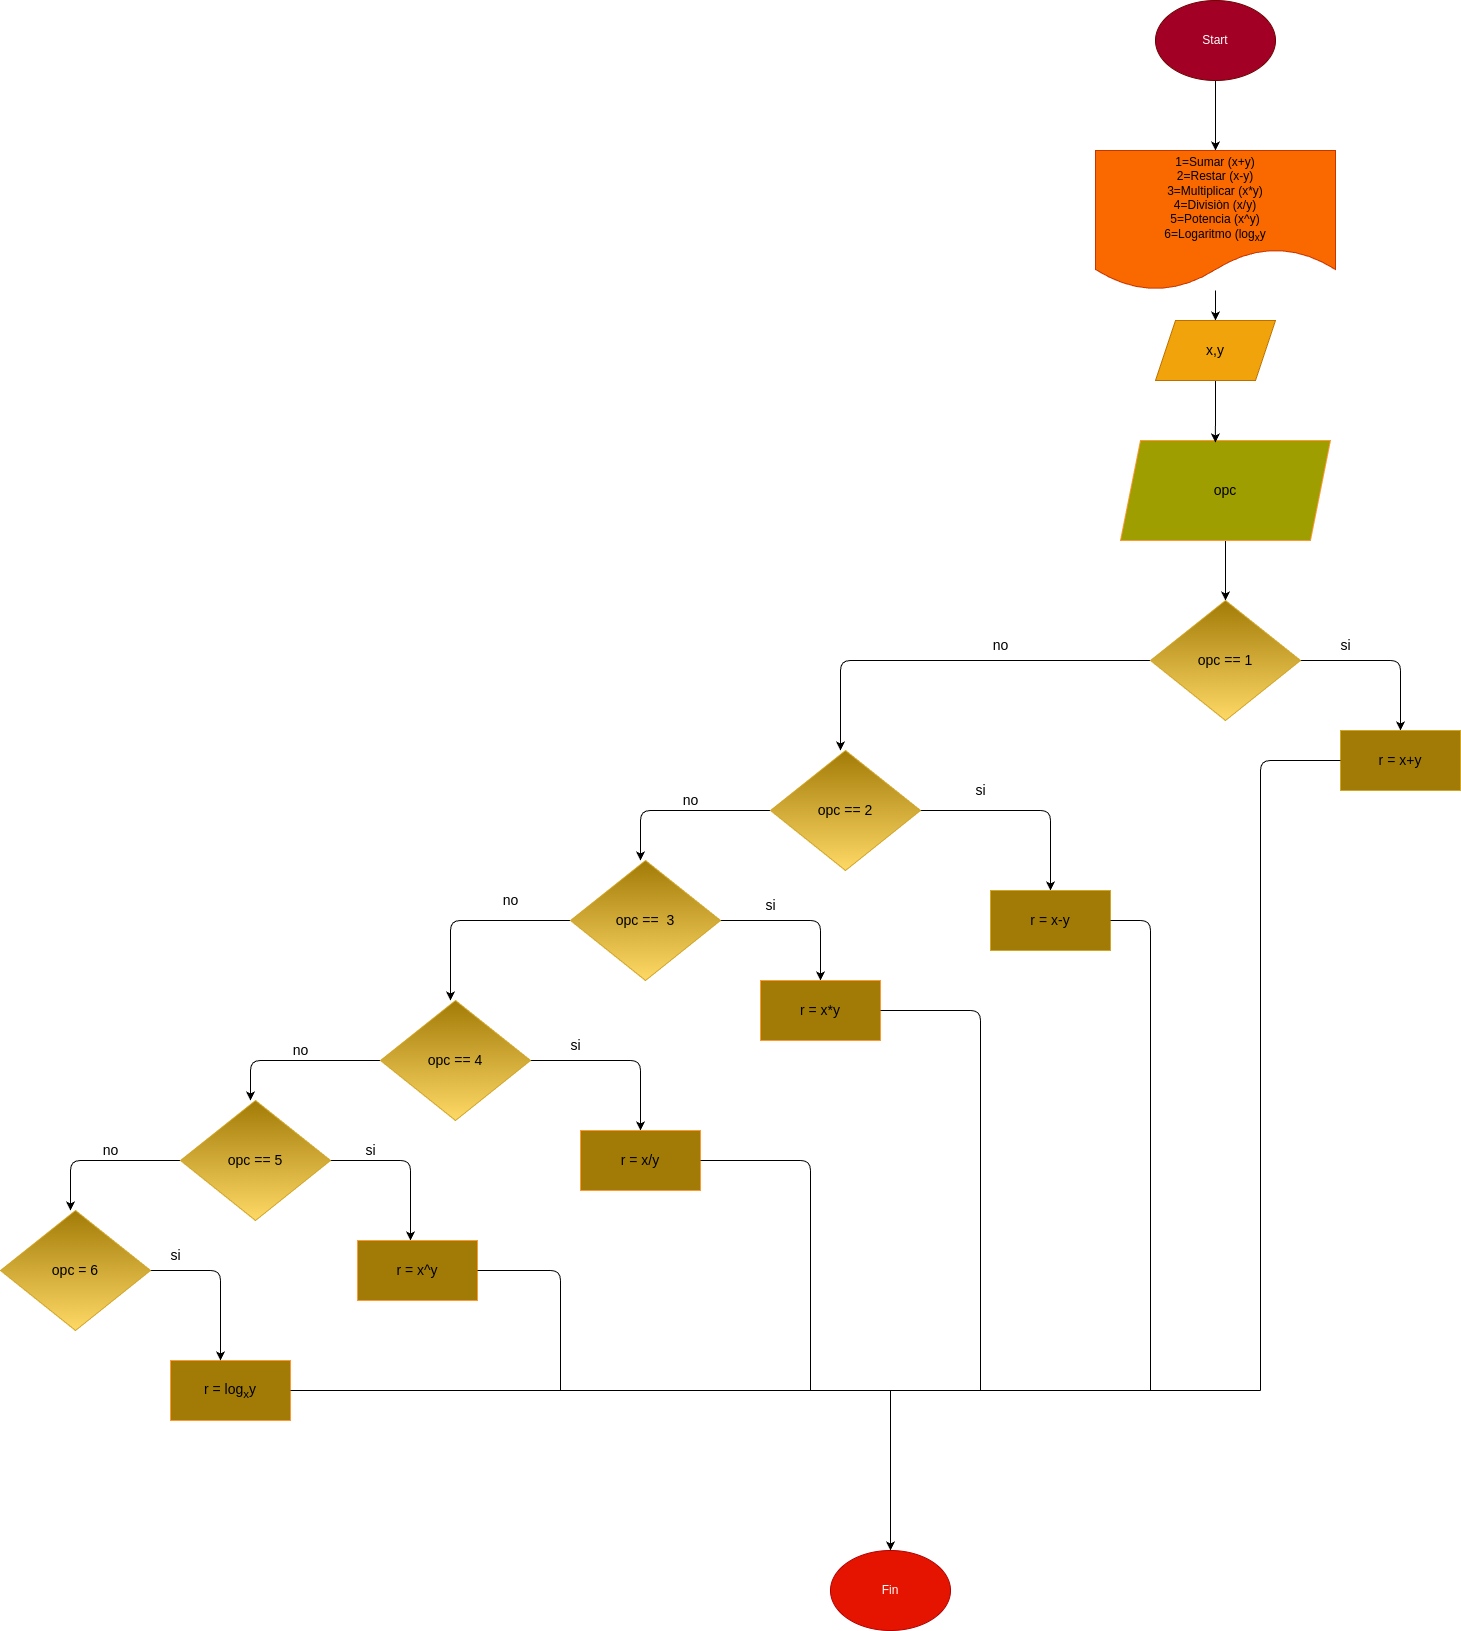

The diagram above was exported from draw.io. Its source (the exported page's mxGraphModel, read from the mxfile embedded in the PNG):
<mxGraphModel dx="2760" dy="2083" grid="1" gridSize="10" guides="1" tooltips="1" connect="1" arrows="1" fold="1" page="1" pageScale="1" pageWidth="827" pageHeight="1169" math="0" shadow="0">
  <root>
    <mxCell id="0" />
    <mxCell id="1" parent="0" />
    <mxCell id="45" style="edgeStyle=none;html=1;fontSize=14;startArrow=none;startFill=0;" parent="1" target="4" edge="1">
      <mxGeometry relative="1" as="geometry">
        <mxPoint x="325" y="-40" as="sourcePoint" />
      </mxGeometry>
    </mxCell>
    <mxCell id="50" style="edgeStyle=none;html=1;entryX=0.5;entryY=0;entryDx=0;entryDy=0;fontSize=14;startArrow=none;startFill=0;" parent="1" source="4" target="43" edge="1">
      <mxGeometry relative="1" as="geometry" />
    </mxCell>
    <mxCell id="4" value="1=Sumar (x+y)&lt;br&gt;2=Restar (x-y)&lt;br&gt;3=Multiplicar (x*y)&lt;br&gt;4=Divisiòn (x/y)&lt;br&gt;5=Potencia (x^y)&lt;br&gt;&lt;div style=&quot;text-align: justify;&quot;&gt;&lt;span style=&quot;background-color: initial;&quot;&gt;6=Logaritmo (log&lt;/span&gt;&lt;sub style=&quot;background-color: initial;&quot;&gt;x&lt;/sub&gt;&lt;span style=&quot;background-color: initial;&quot;&gt;y&lt;/span&gt;&lt;/div&gt;" style="shape=document;whiteSpace=wrap;html=1;boundedLbl=1;fillColor=#fa6800;fontColor=#000000;strokeColor=#C73500;" parent="1" vertex="1">
      <mxGeometry x="205" y="30" width="240" height="140" as="geometry" />
    </mxCell>
    <mxCell id="44" style="edgeStyle=none;html=1;entryX=0.5;entryY=0;entryDx=0;entryDy=0;fontSize=14;startArrow=none;startFill=0;" parent="1" source="7" target="9" edge="1">
      <mxGeometry relative="1" as="geometry" />
    </mxCell>
    <mxCell id="7" value="opc" style="shape=parallelogram;perimeter=parallelogramPerimeter;whiteSpace=wrap;html=1;fixedSize=1;fontSize=14;fillColor=#9E9E00;fontColor=#000000;strokeColor=#FF9933;" parent="1" vertex="1">
      <mxGeometry x="230" y="320" width="210" height="100" as="geometry" />
    </mxCell>
    <mxCell id="14" style="edgeStyle=none;html=1;fontSize=14;startArrow=none;startFill=0;" parent="1" source="9" edge="1">
      <mxGeometry relative="1" as="geometry">
        <mxPoint x="510" y="610" as="targetPoint" />
        <Array as="points">
          <mxPoint x="510" y="540" />
        </Array>
      </mxGeometry>
    </mxCell>
    <mxCell id="24" style="edgeStyle=none;html=1;fontSize=14;startArrow=none;startFill=0;" parent="1" source="9" edge="1">
      <mxGeometry relative="1" as="geometry">
        <mxPoint x="-50" y="630" as="targetPoint" />
        <Array as="points">
          <mxPoint x="-50" y="540" />
        </Array>
      </mxGeometry>
    </mxCell>
    <mxCell id="9" value="opc == 1" style="rhombus;whiteSpace=wrap;html=1;fontSize=14;fillColor=#a27b07;gradientColor=#ffd966;strokeColor=#d2a728;" parent="1" vertex="1">
      <mxGeometry x="260" y="480" width="150" height="120" as="geometry" />
    </mxCell>
    <mxCell id="15" value="si" style="text;html=1;align=center;verticalAlign=middle;resizable=0;points=[];autosize=1;strokeColor=none;fillColor=none;fontSize=14;" parent="1" vertex="1">
      <mxGeometry x="440" y="510" width="30" height="30" as="geometry" />
    </mxCell>
    <mxCell id="16" value="r = x+y" style="rounded=0;whiteSpace=wrap;html=1;strokeColor=#d2a728;fontSize=14;fillColor=#a27b07;" parent="1" vertex="1">
      <mxGeometry x="450" y="610" width="120" height="60" as="geometry" />
    </mxCell>
    <mxCell id="20" value="no" style="text;html=1;align=center;verticalAlign=middle;resizable=0;points=[];autosize=1;strokeColor=none;fillColor=none;fontSize=14;" parent="1" vertex="1">
      <mxGeometry x="90" y="510" width="40" height="30" as="geometry" />
    </mxCell>
    <mxCell id="25" style="edgeStyle=none;html=1;fontSize=14;startArrow=none;startFill=0;" parent="1" source="22" edge="1">
      <mxGeometry relative="1" as="geometry">
        <mxPoint x="160" y="770" as="targetPoint" />
        <Array as="points">
          <mxPoint x="160" y="690" />
        </Array>
      </mxGeometry>
    </mxCell>
    <mxCell id="30" style="edgeStyle=none;html=1;fontSize=14;startArrow=none;startFill=0;" parent="1" source="22" edge="1">
      <mxGeometry relative="1" as="geometry">
        <mxPoint x="-250" y="740" as="targetPoint" />
        <Array as="points">
          <mxPoint x="-250" y="690" />
        </Array>
      </mxGeometry>
    </mxCell>
    <mxCell id="22" value="opc == 2" style="rhombus;whiteSpace=wrap;html=1;fontSize=14;fillColor=#a27b07;gradientColor=#ffd966;strokeColor=#d2a728;" parent="1" vertex="1">
      <mxGeometry x="-120" y="630" width="150" height="120" as="geometry" />
    </mxCell>
    <mxCell id="26" value="si" style="text;html=1;align=center;verticalAlign=middle;resizable=0;points=[];autosize=1;strokeColor=none;fillColor=none;fontSize=14;" parent="1" vertex="1">
      <mxGeometry x="75" y="655" width="30" height="30" as="geometry" />
    </mxCell>
    <mxCell id="28" value="r = x-y" style="rounded=0;whiteSpace=wrap;html=1;strokeColor=#d2a728;fontSize=14;fillColor=#a27b07;" parent="1" vertex="1">
      <mxGeometry x="100" y="770" width="120" height="60" as="geometry" />
    </mxCell>
    <mxCell id="31" value="no" style="text;html=1;align=center;verticalAlign=middle;resizable=0;points=[];autosize=1;strokeColor=none;fillColor=none;fontSize=14;" parent="1" vertex="1">
      <mxGeometry x="-220" y="665" width="40" height="30" as="geometry" />
    </mxCell>
    <mxCell id="34" style="edgeStyle=none;html=1;fontSize=14;startArrow=none;startFill=0;" parent="1" source="33" edge="1">
      <mxGeometry relative="1" as="geometry">
        <mxPoint x="-70" y="860" as="targetPoint" />
        <Array as="points">
          <mxPoint x="-70" y="800" />
        </Array>
      </mxGeometry>
    </mxCell>
    <mxCell id="39" style="edgeStyle=none;html=1;fontSize=14;startArrow=none;startFill=0;" parent="1" source="33" edge="1">
      <mxGeometry relative="1" as="geometry">
        <mxPoint x="-440" y="880" as="targetPoint" />
        <Array as="points">
          <mxPoint x="-440" y="800" />
        </Array>
      </mxGeometry>
    </mxCell>
    <mxCell id="33" value="opc ==&amp;nbsp; 3" style="rhombus;whiteSpace=wrap;html=1;fontSize=14;fillColor=#a27b07;gradientColor=#ffd966;strokeColor=#d2a728;" parent="1" vertex="1">
      <mxGeometry x="-320" y="740" width="150" height="120" as="geometry" />
    </mxCell>
    <mxCell id="35" value="si" style="text;html=1;align=center;verticalAlign=middle;resizable=0;points=[];autosize=1;strokeColor=none;fillColor=none;fontSize=14;" parent="1" vertex="1">
      <mxGeometry x="-135" y="770" width="30" height="30" as="geometry" />
    </mxCell>
    <mxCell id="37" value="r = x*y" style="rounded=0;whiteSpace=wrap;html=1;strokeColor=#FF9933;fontSize=14;fillColor=#a27b07;" parent="1" vertex="1">
      <mxGeometry x="-130" y="860" width="120" height="60" as="geometry" />
    </mxCell>
    <mxCell id="40" value="no" style="text;html=1;align=center;verticalAlign=middle;resizable=0;points=[];autosize=1;strokeColor=none;fillColor=none;fontSize=14;" parent="1" vertex="1">
      <mxGeometry x="-400" y="765" width="40" height="30" as="geometry" />
    </mxCell>
    <mxCell id="42" style="edgeStyle=none;html=1;fontSize=14;startArrow=none;startFill=0;" parent="1" source="41" edge="1">
      <mxGeometry relative="1" as="geometry">
        <mxPoint x="-250" y="1010" as="targetPoint" />
        <Array as="points">
          <mxPoint x="-250" y="940" />
        </Array>
      </mxGeometry>
    </mxCell>
    <mxCell id="58" style="edgeStyle=none;html=1;fontSize=14;startArrow=none;startFill=0;" parent="1" source="41" edge="1">
      <mxGeometry relative="1" as="geometry">
        <mxPoint x="-640" y="980" as="targetPoint" />
        <Array as="points">
          <mxPoint x="-640" y="940" />
        </Array>
      </mxGeometry>
    </mxCell>
    <mxCell id="41" value="opc == 4" style="rhombus;whiteSpace=wrap;html=1;fontSize=14;fillColor=#a27b07;gradientColor=#ffd966;strokeColor=#d2a728;" parent="1" vertex="1">
      <mxGeometry x="-510" y="880" width="150" height="120" as="geometry" />
    </mxCell>
    <mxCell id="51" style="edgeStyle=none;html=1;entryX=0.452;entryY=0.02;entryDx=0;entryDy=0;entryPerimeter=0;fontSize=14;startArrow=none;startFill=0;" parent="1" source="43" target="7" edge="1">
      <mxGeometry relative="1" as="geometry" />
    </mxCell>
    <mxCell id="43" value="x,y" style="shape=parallelogram;perimeter=parallelogramPerimeter;whiteSpace=wrap;html=1;fixedSize=1;strokeColor=#BD7000;fontSize=14;fillColor=#f0a30a;fontColor=#000000;" parent="1" vertex="1">
      <mxGeometry x="265" y="200" width="120" height="60" as="geometry" />
    </mxCell>
    <mxCell id="52" value="si" style="text;html=1;align=center;verticalAlign=middle;resizable=0;points=[];autosize=1;strokeColor=none;fillColor=none;fontSize=14;" parent="1" vertex="1">
      <mxGeometry x="-330" y="910" width="30" height="30" as="geometry" />
    </mxCell>
    <mxCell id="54" value="r = x/y" style="rounded=0;whiteSpace=wrap;html=1;strokeColor=#FF9933;fontSize=14;fillColor=#a27b07;" parent="1" vertex="1">
      <mxGeometry x="-310" y="1010" width="120" height="60" as="geometry" />
    </mxCell>
    <mxCell id="59" value="no" style="text;html=1;align=center;verticalAlign=middle;resizable=0;points=[];autosize=1;strokeColor=none;fillColor=none;fontSize=14;" parent="1" vertex="1">
      <mxGeometry x="-610" y="915" width="40" height="30" as="geometry" />
    </mxCell>
    <mxCell id="61" style="edgeStyle=none;html=1;fontSize=14;startArrow=none;startFill=0;" parent="1" source="60" edge="1">
      <mxGeometry relative="1" as="geometry">
        <mxPoint x="-480" y="1120" as="targetPoint" />
        <Array as="points">
          <mxPoint x="-480" y="1040" />
        </Array>
      </mxGeometry>
    </mxCell>
    <mxCell id="w_0MgkYkENJ9bRwLIkQw-63" style="edgeStyle=none;html=1;fontSize=14;startArrow=none;startFill=0;" parent="1" source="60" edge="1">
      <mxGeometry relative="1" as="geometry">
        <mxPoint x="-820" y="1090" as="targetPoint" />
        <Array as="points">
          <mxPoint x="-820" y="1040" />
        </Array>
      </mxGeometry>
    </mxCell>
    <mxCell id="60" value="opc == 5" style="rhombus;whiteSpace=wrap;html=1;fontSize=14;fillColor=#a27b07;gradientColor=#ffd966;strokeColor=#d2a728;" parent="1" vertex="1">
      <mxGeometry x="-710" y="980" width="150" height="120" as="geometry" />
    </mxCell>
    <mxCell id="62" value="si" style="text;html=1;align=center;verticalAlign=middle;resizable=0;points=[];autosize=1;strokeColor=none;fillColor=none;fontSize=14;" parent="1" vertex="1">
      <mxGeometry x="-535" y="1015" width="30" height="30" as="geometry" />
    </mxCell>
    <mxCell id="63" value="r = x^y" style="rounded=0;whiteSpace=wrap;html=1;strokeColor=#FF9933;fontSize=14;fillColor=#a27b07;" parent="1" vertex="1">
      <mxGeometry x="-533" y="1120" width="120" height="60" as="geometry" />
    </mxCell>
    <mxCell id="w_0MgkYkENJ9bRwLIkQw-64" value="no" style="text;html=1;align=center;verticalAlign=middle;resizable=0;points=[];autosize=1;strokeColor=none;fillColor=none;fontSize=14;" parent="1" vertex="1">
      <mxGeometry x="-800" y="1015" width="40" height="30" as="geometry" />
    </mxCell>
    <mxCell id="w_0MgkYkENJ9bRwLIkQw-65" value="r = log&lt;sub&gt;x&lt;/sub&gt;y" style="rounded=0;whiteSpace=wrap;html=1;strokeColor=#FF9933;fontSize=14;fillColor=#a27b07;" parent="1" vertex="1">
      <mxGeometry x="-720" y="1240" width="120" height="60" as="geometry" />
    </mxCell>
    <mxCell id="w_0MgkYkENJ9bRwLIkQw-67" style="edgeStyle=none;html=1;fontSize=14;startArrow=none;startFill=0;" parent="1" source="w_0MgkYkENJ9bRwLIkQw-66" edge="1">
      <mxGeometry relative="1" as="geometry">
        <mxPoint x="-670" y="1240" as="targetPoint" />
        <Array as="points">
          <mxPoint x="-670" y="1150" />
        </Array>
      </mxGeometry>
    </mxCell>
    <mxCell id="w_0MgkYkENJ9bRwLIkQw-66" value="opc = 6" style="rhombus;whiteSpace=wrap;html=1;fontSize=14;fillColor=#a27b07;gradientColor=#ffd966;strokeColor=#d2a728;" parent="1" vertex="1">
      <mxGeometry x="-890" y="1090" width="150" height="120" as="geometry" />
    </mxCell>
    <mxCell id="w_0MgkYkENJ9bRwLIkQw-68" value="si" style="text;html=1;align=center;verticalAlign=middle;resizable=0;points=[];autosize=1;strokeColor=none;fillColor=none;fontSize=14;" parent="1" vertex="1">
      <mxGeometry x="-730" y="1120" width="30" height="30" as="geometry" />
    </mxCell>
    <mxCell id="64" value="Start" style="ellipse;whiteSpace=wrap;html=1;fillColor=#a20025;fontColor=#ffffff;strokeColor=#6F0000;" parent="1" vertex="1">
      <mxGeometry x="265" y="-120" width="120" height="80" as="geometry" />
    </mxCell>
    <mxCell id="65" value="" style="endArrow=none;html=1;exitX=1;exitY=0.5;exitDx=0;exitDy=0;" edge="1" parent="1" source="w_0MgkYkENJ9bRwLIkQw-65">
      <mxGeometry width="50" height="50" relative="1" as="geometry">
        <mxPoint x="-520" y="1300" as="sourcePoint" />
        <mxPoint x="370" y="1270" as="targetPoint" />
      </mxGeometry>
    </mxCell>
    <mxCell id="66" value="" style="endArrow=none;html=1;" edge="1" parent="1">
      <mxGeometry width="50" height="50" relative="1" as="geometry">
        <mxPoint x="370" y="1270" as="sourcePoint" />
        <mxPoint x="450" y="640" as="targetPoint" />
        <Array as="points">
          <mxPoint x="370" y="640" />
        </Array>
      </mxGeometry>
    </mxCell>
    <mxCell id="68" value="Fin" style="ellipse;whiteSpace=wrap;html=1;fillColor=#e51400;strokeColor=#B20000;fontColor=#ffffff;" vertex="1" parent="1">
      <mxGeometry x="-60" y="1430" width="120" height="80" as="geometry" />
    </mxCell>
    <mxCell id="69" value="" style="endArrow=none;html=1;" edge="1" parent="1" source="63">
      <mxGeometry width="50" height="50" relative="1" as="geometry">
        <mxPoint x="-410" y="1150" as="sourcePoint" />
        <mxPoint x="-330" y="1270" as="targetPoint" />
        <Array as="points">
          <mxPoint x="-330" y="1150" />
        </Array>
      </mxGeometry>
    </mxCell>
    <mxCell id="70" value="" style="endArrow=none;html=1;entryX=1;entryY=0.5;entryDx=0;entryDy=0;" edge="1" parent="1" target="54">
      <mxGeometry width="50" height="50" relative="1" as="geometry">
        <mxPoint x="-80" y="1270" as="sourcePoint" />
        <mxPoint x="-110" y="1040" as="targetPoint" />
        <Array as="points">
          <mxPoint x="-80" y="1040" />
        </Array>
      </mxGeometry>
    </mxCell>
    <mxCell id="71" value="" style="endArrow=none;html=1;entryX=1;entryY=0.5;entryDx=0;entryDy=0;" edge="1" parent="1" target="37">
      <mxGeometry width="50" height="50" relative="1" as="geometry">
        <mxPoint x="90" y="1270" as="sourcePoint" />
        <mxPoint x="90" y="870" as="targetPoint" />
        <Array as="points">
          <mxPoint x="90" y="890" />
        </Array>
      </mxGeometry>
    </mxCell>
    <mxCell id="72" value="" style="endArrow=none;html=1;entryX=1;entryY=0.5;entryDx=0;entryDy=0;" edge="1" parent="1" target="28">
      <mxGeometry width="50" height="50" relative="1" as="geometry">
        <mxPoint x="260" y="1270" as="sourcePoint" />
        <mxPoint x="300" y="790" as="targetPoint" />
        <Array as="points">
          <mxPoint x="260" y="800" />
        </Array>
      </mxGeometry>
    </mxCell>
    <mxCell id="74" value="" style="endArrow=classic;html=1;entryX=0.5;entryY=0;entryDx=0;entryDy=0;" edge="1" parent="1" target="68">
      <mxGeometry width="50" height="50" relative="1" as="geometry">
        <mxPoint y="1270" as="sourcePoint" />
        <mxPoint x="40" y="1330" as="targetPoint" />
      </mxGeometry>
    </mxCell>
  </root>
</mxGraphModel>